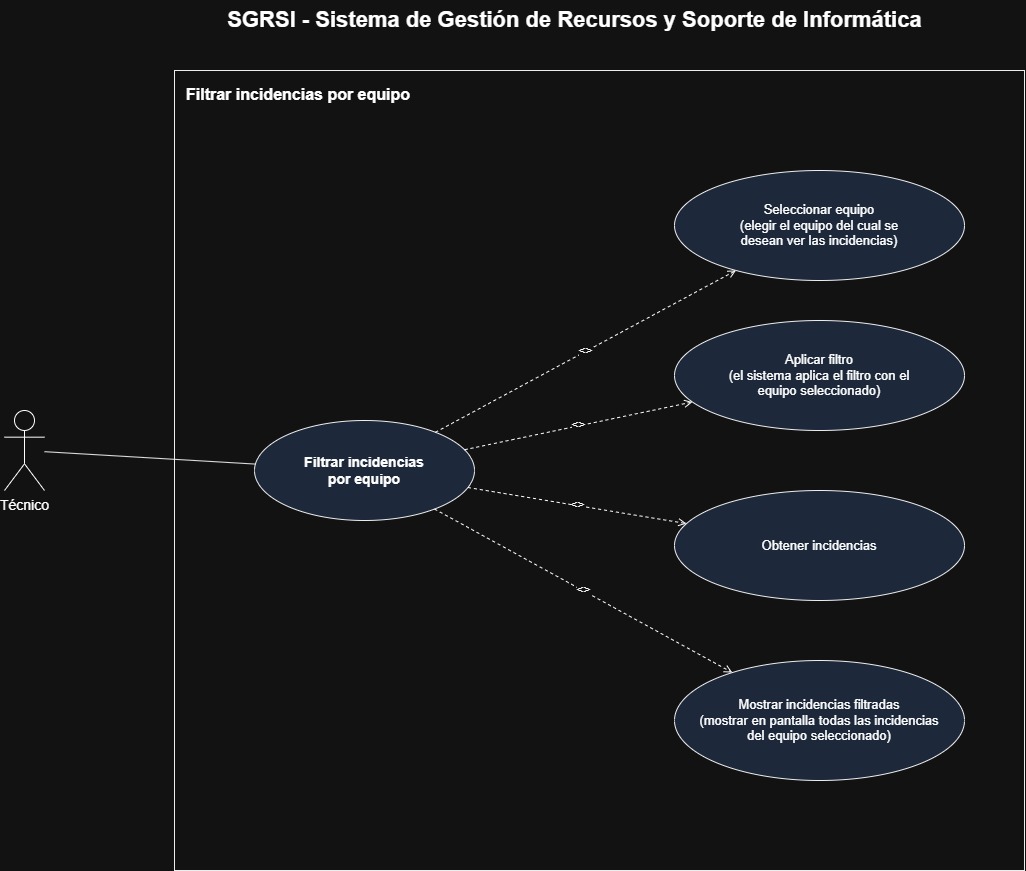

The diagram above was exported from draw.io. Its source (the exported page's mxGraphModel, read from the mxfile embedded in the PNG):
<mxGraphModel dx="1369" dy="757" grid="1" gridSize="10" guides="1" tooltips="1" connect="1" arrows="1" fold="1" page="1" pageScale="1" pageWidth="1300" pageHeight="1000" math="0" shadow="0">
  <root>
    <mxCell id="0" />
    <mxCell id="1" parent="0" />
    <mxCell id="title" parent="1" style="text;html=1;fontSize=22;fontStyle=1;align=center;verticalAlign=middle;" value="SGRSI - Sistema de Gestión de Recursos y Soporte de Informática" vertex="1">
      <mxGeometry height="40" width="900" x="180" y="20" as="geometry" />
    </mxCell>
    <mxCell id="systemBoundary" parent="1" style="rounded=0;whiteSpace=wrap;html=1;verticalAlign=top;align=left;spacingLeft=10;spacingTop=8;fontStyle=1;fontSize=16;fillColor=none;strokeColor=#000000;" value="Filtrar incidencias por equipo" vertex="1">
      <mxGeometry height="800" width="850" x="230" y="90" as="geometry" />
    </mxCell>
    <mxCell id="actorDocente" parent="1" style="shape=umlActor;verticalLabelPosition=bottom;verticalAlign=top;html=1;outlineConnect=0;fontSize=14;" value="Técnico" vertex="1">
      <mxGeometry height="80" width="40" x="60" y="430" as="geometry" />
    </mxCell>
    <mxCell id="ucFiltrarIncidencias" parent="1" style="ellipse;whiteSpace=wrap;html=1;fillColor=#dae8fc;strokeColor=#000000;fontStyle=1;fontSize=14;" value="Filtrar incidencias&#10;por equipo" vertex="1">
      <mxGeometry height="100" width="220" x="310" y="440" as="geometry" />
    </mxCell>
    <mxCell id="edgeActor" edge="1" parent="1" source="actorDocente" style="endArrow=none;html=1;strokeColor=#000000;" target="ucFiltrarIncidencias">
      <mxGeometry relative="1" as="geometry" />
    </mxCell>
    <mxCell id="ucSeleccionarEquipo" parent="1" style="ellipse;whiteSpace=wrap;html=1;fillColor=#dae8fc;strokeColor=#000000;fontSize=13;" value="Seleccionar equipo&#10;(elegir el equipo del cual se&#10;desean ver las incidencias)" vertex="1">
      <mxGeometry height="110" width="290" x="730" y="190" as="geometry" />
    </mxCell>
    <mxCell id="ucAplicarFiltro" parent="1" style="ellipse;whiteSpace=wrap;html=1;fillColor=#dae8fc;strokeColor=#000000;fontSize=13;" value="Aplicar filtro&#10;(el sistema aplica el filtro con el&#10;equipo seleccionado)" vertex="1">
      <mxGeometry height="110" width="290" x="730" y="340" as="geometry" />
    </mxCell>
    <mxCell id="ucObtenerIncidencias" parent="1" style="ellipse;whiteSpace=wrap;html=1;fillColor=#dae8fc;strokeColor=#000000;fontSize=13;" value="Obtener incidencias" vertex="1">
      <mxGeometry height="110" width="290" x="730" y="510" as="geometry" />
    </mxCell>
    <mxCell id="ucMostrarIncidenciasFiltradas" parent="1" style="ellipse;whiteSpace=wrap;html=1;fillColor=#dae8fc;strokeColor=#000000;fontSize=13;" value="Mostrar incidencias filtradas&#10;(mostrar en pantalla todas las incidencias&#10;del equipo seleccionado)" vertex="1">
      <mxGeometry height="120" width="290" x="730" y="680" as="geometry" />
    </mxCell>
    <mxCell id="edgeInclude1" edge="1" parent="1" source="ucFiltrarIncidencias" style="endArrow=open;html=1;dashed=1;fontSize=12;" target="ucSeleccionarEquipo" value="&lt;&lt;include&gt;&gt;">
      <mxGeometry relative="1" as="geometry" />
    </mxCell>
    <mxCell id="edgeInclude2" edge="1" parent="1" source="ucFiltrarIncidencias" style="endArrow=open;html=1;dashed=1;fontSize=12;" target="ucAplicarFiltro" value="&lt;&lt;include&gt;&gt;">
      <mxGeometry relative="1" as="geometry" />
    </mxCell>
    <mxCell id="edgeInclude3" edge="1" parent="1" source="ucFiltrarIncidencias" style="endArrow=open;html=1;dashed=1;fontSize=12;" target="ucObtenerIncidencias" value="&lt;&lt;include&gt;&gt;">
      <mxGeometry relative="1" as="geometry" />
    </mxCell>
    <mxCell id="edgeInclude4" edge="1" parent="1" source="ucFiltrarIncidencias" style="endArrow=open;html=1;dashed=1;fontSize=12;" target="ucMostrarIncidenciasFiltradas" value="&lt;&lt;include&gt;&gt;">
      <mxGeometry relative="1" as="geometry" />
    </mxCell>
  </root>
</mxGraphModel>